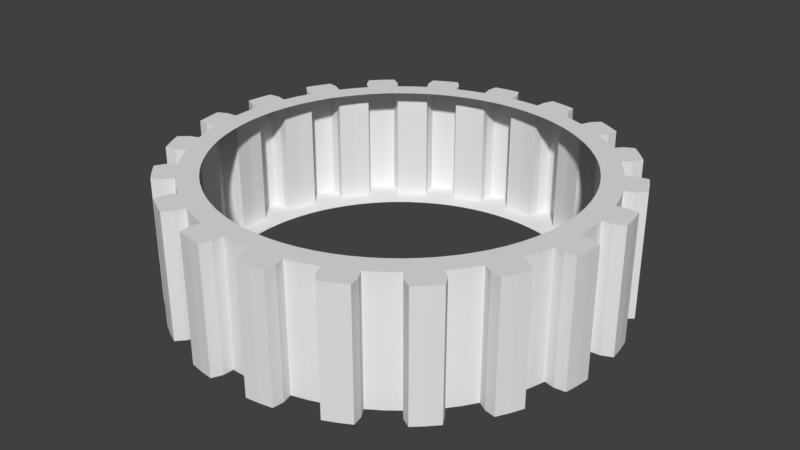 # Source: gears.blend  (saved by Blender 2.79.0; exported with 4.5.12 LTS)
import bpy
from mathutils import Matrix  # noqa: F401  (used for matrix-valued properties, if any)

bpy.ops.wm.read_factory_settings(use_empty=True)
scene = bpy.context.scene
scene.name = 'Scene'

# ---- collections
col_collection_1 = bpy.data.collections.new('Collection 1'); scene.collection.children.link(col_collection_1)
col_collection_1.hide_render = True
col_collection_1.hide_viewport = True
col_collection_2 = bpy.data.collections.new('Collection 2'); scene.collection.children.link(col_collection_2)

# ---- world
world_world = bpy.data.worlds.new('World'); scene.world = world_world
world_world.color = (0.05088, 0.05088, 0.05088)
world_world.use_sun_shadow = False
world_world.sun_shadow_jitter_overblur = 0.0
world_world.cycles.sampling_method = 'MANUAL'

# ---- meshes
me_gear_003 = bpy.data.meshes.new('Gear.003')
me_gear_003.from_pydata([(0.7, 0.0, -0.2), (0.6914, 0.1095, -0.2), (0.6657, 0.2163, -0.2), (0.6237, 0.3178, -0.2), (0.9, 0.0, -0.2), (0.8889, 0.1408, -0.2), (0.856, 0.2781, -0.2), (0.8019, 0.4086, -0.2), (0.9877, 0.1564, -0.2), (0.9511, 0.309, -0.2), (0.891, 0.454, -0.2), (1.08, 0.2079, -0.2), (1.046, 0.3399, -0.2), (0.9961, 0.4667, -0.2), (0.7, 0.0, 0.2), (0.6914, 0.1095, 0.2), (0.6657, 0.2163, 0.2), (0.6237, 0.3178, 0.2), (0.9, 0.0, 0.2), (0.8889, 0.1408, 0.2), (0.856, 0.2781, 0.2), (0.8019, 0.4086, 0.2), (0.9877, 0.1564, 0.2), (0.9511, 0.309, 0.2), (0.891, 0.454, 0.2), (1.08, 0.2079, 0.2), (1.046, 0.3399, 0.2), (0.9961, 0.4667, 0.2), (0.5663, 0.4114, -0.2), (0.495, 0.495, -0.2), (0.4114, 0.5663, -0.2), (0.3178, 0.6237, -0.2), (0.7281, 0.529, -0.2), (0.6364, 0.6364, -0.2), (0.529, 0.7281, -0.2), (0.4086, 0.8019, -0.2), (0.7071, 0.7071, -0.2), (0.5878, 0.809, -0.2), (0.454, 0.891, -0.2), (0.7517, 0.8031, -0.2), (0.6466, 0.8899, -0.2), (0.5315, 0.9631, -0.2), (0.5663, 0.4114, 0.2), (0.495, 0.495, 0.2), (0.4114, 0.5663, 0.2), (0.3178, 0.6237, 0.2), (0.7281, 0.529, 0.2), (0.6364, 0.6364, 0.2), (0.529, 0.7281, 0.2), (0.4086, 0.8019, 0.2), (0.7071, 0.7071, 0.2), (0.5878, 0.809, 0.2), (0.454, 0.891, 0.2), (0.7517, 0.8031, 0.2), (0.6466, 0.8899, 0.2), (0.5315, 0.9631, 0.2), (0.2163, 0.6657, -0.2), (0.1095, 0.6914, -0.2), (4.286e-17, 0.7, -0.2), (-0.1095, 0.6914, -0.2), (0.2781, 0.856, -0.2), (0.1408, 0.8889, -0.2), (5.511e-17, 0.9, -0.2), (-0.1408, 0.8889, -0.2), (0.1564, 0.9877, -0.2), (6.123e-17, 1.0, -0.2), (-0.1564, 0.9877, -0.2), (0.1361, 1.092, -0.2), (6.736e-17, 1.1, -0.2), (-0.1361, 1.092, -0.2), (0.2163, 0.6657, 0.2), (0.1095, 0.6914, 0.2), (4.286e-17, 0.7, 0.2), (-0.1095, 0.6914, 0.2), (0.2781, 0.856, 0.2), (0.1408, 0.8889, 0.2), (5.511e-17, 0.9, 0.2), (-0.1408, 0.8889, 0.2), (0.1564, 0.9877, 0.2), (6.123e-17, 1.0, 0.2), (-0.1564, 0.9877, 0.2), (0.1361, 1.092, 0.2), (6.736e-17, 1.1, 0.2), (-0.1361, 1.092, 0.2), (-0.2163, 0.6657, -0.2), (-0.3178, 0.6237, -0.2), (-0.4114, 0.5663, -0.2), (-0.495, 0.495, -0.2), (-0.2781, 0.856, -0.2), (-0.4086, 0.8019, -0.2), (-0.529, 0.7281, -0.2), (-0.6364, 0.6364, -0.2), (-0.454, 0.891, -0.2), (-0.5878, 0.809, -0.2), (-0.7071, 0.7071, -0.2), (-0.5315, 0.9631, -0.2), (-0.6466, 0.8899, -0.2), (-0.7517, 0.8031, -0.2), (-0.2163, 0.6657, 0.2), (-0.3178, 0.6237, 0.2), (-0.4114, 0.5663, 0.2), (-0.495, 0.495, 0.2), (-0.2781, 0.856, 0.2), (-0.4086, 0.8019, 0.2), (-0.529, 0.7281, 0.2), (-0.6364, 0.6364, 0.2), (-0.454, 0.891, 0.2), (-0.5878, 0.809, 0.2), (-0.7071, 0.7071, 0.2), (-0.5315, 0.9631, 0.2), (-0.6466, 0.8899, 0.2), (-0.7517, 0.8031, 0.2), (-0.5663, 0.4114, -0.2), (-0.6237, 0.3178, -0.2), (-0.6657, 0.2163, -0.2), (-0.6914, 0.1095, -0.2), (-0.7281, 0.529, -0.2), (-0.8019, 0.4086, -0.2), (-0.856, 0.2781, -0.2), (-0.8889, 0.1408, -0.2), (-0.891, 0.454, -0.2), (-0.9511, 0.309, -0.2), (-0.9877, 0.1564, -0.2), (-0.9961, 0.4667, -0.2), (-1.046, 0.3399, -0.2), (-1.08, 0.2079, -0.2), (-0.5663, 0.4114, 0.2), (-0.6237, 0.3178, 0.2), (-0.6657, 0.2163, 0.2), (-0.6914, 0.1095, 0.2), (-0.7281, 0.529, 0.2), (-0.8019, 0.4086, 0.2), (-0.856, 0.2781, 0.2), (-0.8889, 0.1408, 0.2), (-0.891, 0.454, 0.2), (-0.9511, 0.309, 0.2), (-0.9877, 0.1564, 0.2), (-0.9961, 0.4667, 0.2), (-1.046, 0.3399, 0.2), (-1.08, 0.2079, 0.2), (-0.7, 8.573e-17, -0.2), (-0.6914, -0.1095, -0.2), (-0.6657, -0.2163, -0.2), (-0.6237, -0.3178, -0.2), (-0.9, 1.102e-16, -0.2), (-0.8889, -0.1408, -0.2), (-0.856, -0.2781, -0.2), (-0.8019, -0.4086, -0.2), (-0.9877, -0.1564, -0.2), (-0.9511, -0.309, -0.2), (-0.891, -0.454, -0.2), (-1.08, -0.2079, -0.2), (-1.046, -0.3399, -0.2), (-0.9961, -0.4667, -0.2), (-0.7, 8.573e-17, 0.2), (-0.6914, -0.1095, 0.2), (-0.6657, -0.2163, 0.2), (-0.6237, -0.3178, 0.2), (-0.9, 1.102e-16, 0.2), (-0.8889, -0.1408, 0.2), (-0.856, -0.2781, 0.2), (-0.8019, -0.4086, 0.2), (-0.9877, -0.1564, 0.2), (-0.9511, -0.309, 0.2), (-0.891, -0.454, 0.2), (-1.08, -0.2079, 0.2), (-1.046, -0.3399, 0.2), (-0.9961, -0.4667, 0.2), (-0.5663, -0.4114, -0.2), (-0.495, -0.495, -0.2), (-0.4114, -0.5663, -0.2), (-0.3178, -0.6237, -0.2), (-0.7281, -0.529, -0.2), (-0.6364, -0.6364, -0.2), (-0.529, -0.7281, -0.2), (-0.4086, -0.8019, -0.2), (-0.7071, -0.7071, -0.2), (-0.5878, -0.809, -0.2), (-0.454, -0.891, -0.2), (-0.7517, -0.8031, -0.2), (-0.6466, -0.8899, -0.2), (-0.5315, -0.9631, -0.2), (-0.5663, -0.4114, 0.2), (-0.495, -0.495, 0.2), (-0.4114, -0.5663, 0.2), (-0.3178, -0.6237, 0.2), (-0.7281, -0.529, 0.2), (-0.6364, -0.6364, 0.2), (-0.529, -0.7281, 0.2), (-0.4086, -0.8019, 0.2), (-0.7071, -0.7071, 0.2), (-0.5878, -0.809, 0.2), (-0.454, -0.891, 0.2), (-0.7517, -0.8031, 0.2), (-0.6466, -0.8899, 0.2), (-0.5315, -0.9631, 0.2), (-0.2163, -0.6657, -0.2), (-0.1095, -0.6914, -0.2), (-1.286e-16, -0.7, -0.2), (0.1095, -0.6914, -0.2), (-0.2781, -0.856, -0.2), (-0.1408, -0.8889, -0.2), (-1.653e-16, -0.9, -0.2), (0.1408, -0.8889, -0.2), (-0.1564, -0.9877, -0.2), (-1.837e-16, -1.0, -0.2), (0.1564, -0.9877, -0.2), (-0.1361, -1.092, -0.2), (-2.021e-16, -1.1, -0.2), (0.1361, -1.092, -0.2), (-0.2163, -0.6657, 0.2), (-0.1095, -0.6914, 0.2), (-1.286e-16, -0.7, 0.2), (0.1095, -0.6914, 0.2), (-0.2781, -0.856, 0.2), (-0.1408, -0.8889, 0.2), (-1.653e-16, -0.9, 0.2), (0.1408, -0.8889, 0.2), (-0.1564, -0.9877, 0.2), (-1.837e-16, -1.0, 0.2), (0.1564, -0.9877, 0.2), (-0.1361, -1.092, 0.2), (-2.021e-16, -1.1, 0.2), (0.1361, -1.092, 0.2), (0.2163, -0.6657, -0.2), (0.3178, -0.6237, -0.2), (0.4114, -0.5663, -0.2), (0.495, -0.495, -0.2), (0.2781, -0.856, -0.2), (0.4086, -0.8019, -0.2), (0.529, -0.7281, -0.2), (0.6364, -0.6364, -0.2), (0.454, -0.891, -0.2), (0.5878, -0.809, -0.2), (0.7071, -0.7071, -0.2), (0.5315, -0.9631, -0.2), (0.6466, -0.8899, -0.2), (0.7517, -0.8031, -0.2), (0.2163, -0.6657, 0.2), (0.3178, -0.6237, 0.2), (0.4114, -0.5663, 0.2), (0.495, -0.495, 0.2), (0.2781, -0.856, 0.2), (0.4086, -0.8019, 0.2), (0.529, -0.7281, 0.2), (0.6364, -0.6364, 0.2), (0.454, -0.891, 0.2), (0.5878, -0.809, 0.2), (0.7071, -0.7071, 0.2), (0.5315, -0.9631, 0.2), (0.6466, -0.8899, 0.2), (0.7517, -0.8031, 0.2), (0.5663, -0.4114, -0.2), (0.6237, -0.3178, -0.2), (0.6657, -0.2163, -0.2), (0.6914, -0.1095, -0.2), (0.7281, -0.529, -0.2), (0.8019, -0.4086, -0.2), (0.856, -0.2781, -0.2), (0.8889, -0.1408, -0.2), (0.891, -0.454, -0.2), (0.9511, -0.309, -0.2), (0.9877, -0.1564, -0.2), (0.9961, -0.4667, -0.2), (1.046, -0.3399, -0.2), (1.08, -0.2079, -0.2), (0.5663, -0.4114, 0.2), (0.6237, -0.3178, 0.2), (0.6657, -0.2163, 0.2), (0.6914, -0.1095, 0.2), (0.7281, -0.529, 0.2), (0.8019, -0.4086, 0.2), (0.856, -0.2781, 0.2), (0.8889, -0.1408, 0.2), (0.891, -0.454, 0.2), (0.9511, -0.309, 0.2), (0.9877, -0.1564, 0.2), (0.9961, -0.4667, 0.2), (1.046, -0.3399, 0.2), (1.08, -0.2079, 0.2)], [], [(4, 0, 1, 5), (5, 1, 2, 6), (6, 2, 3, 7), (8, 5, 6, 9), (9, 6, 7, 10), (11, 8, 9, 12), (12, 9, 10, 13), (14, 18, 19, 15), (15, 19, 20, 16), (16, 20, 21, 17), (19, 22, 23, 20), (20, 23, 24, 21), (22, 25, 26, 23), (23, 26, 27, 24), (18, 4, 5, 19), (19, 5, 8, 22), (22, 8, 11, 25), (25, 11, 12, 26), (26, 12, 13, 27), (27, 13, 10, 24), (24, 10, 7, 21), (32, 28, 29, 33), (33, 29, 30, 34), (34, 30, 31, 35), (36, 33, 34, 37), (37, 34, 35, 38), (39, 36, 37, 40), (40, 37, 38, 41), (42, 46, 47, 43), (43, 47, 48, 44), (44, 48, 49, 45), (47, 50, 51, 48), (48, 51, 52, 49), (50, 53, 54, 51), (51, 54, 55, 52), (46, 32, 33, 47), (47, 33, 36, 50), (50, 36, 39, 53), (53, 39, 40, 54), (54, 40, 41, 55), (55, 41, 38, 52), (52, 38, 35, 49), (3, 28, 32, 7), (7, 32, 46, 21), (21, 46, 42, 17), (60, 56, 57, 61), (61, 57, 58, 62), (62, 58, 59, 63), (64, 61, 62, 65), (65, 62, 63, 66), (67, 64, 65, 68), (68, 65, 66, 69), (70, 74, 75, 71), (71, 75, 76, 72), (72, 76, 77, 73), (75, 78, 79, 76), (76, 79, 80, 77), (78, 81, 82, 79), (79, 82, 83, 80), (74, 60, 61, 75), (75, 61, 64, 78), (78, 64, 67, 81), (81, 67, 68, 82), (82, 68, 69, 83), (83, 69, 66, 80), (80, 66, 63, 77), (31, 56, 60, 35), (35, 60, 74, 49), (49, 74, 70, 45), (88, 84, 85, 89), (89, 85, 86, 90), (90, 86, 87, 91), (92, 89, 90, 93), (93, 90, 91, 94), (95, 92, 93, 96), (96, 93, 94, 97), (98, 102, 103, 99), (99, 103, 104, 100), (100, 104, 105, 101), (103, 106, 107, 104), (104, 107, 108, 105), (106, 109, 110, 107), (107, 110, 111, 108), (102, 88, 89, 103), (103, 89, 92, 106), (106, 92, 95, 109), (109, 95, 96, 110), (110, 96, 97, 111), (111, 97, 94, 108), (108, 94, 91, 105), (59, 84, 88, 63), (63, 88, 102, 77), (77, 102, 98, 73), (116, 112, 113, 117), (117, 113, 114, 118), (118, 114, 115, 119), (120, 117, 118, 121), (121, 118, 119, 122), (123, 120, 121, 124), (124, 121, 122, 125), (126, 130, 131, 127), (127, 131, 132, 128), (128, 132, 133, 129), (131, 134, 135, 132), (132, 135, 136, 133), (134, 137, 138, 135), (135, 138, 139, 136), (130, 116, 117, 131), (131, 117, 120, 134), (134, 120, 123, 137), (137, 123, 124, 138), (138, 124, 125, 139), (139, 125, 122, 136), (136, 122, 119, 133), (87, 112, 116, 91), (91, 116, 130, 105), (105, 130, 126, 101), (144, 140, 141, 145), (145, 141, 142, 146), (146, 142, 143, 147), (148, 145, 146, 149), (149, 146, 147, 150), (151, 148, 149, 152), (152, 149, 150, 153), (154, 158, 159, 155), (155, 159, 160, 156), (156, 160, 161, 157), (159, 162, 163, 160), (160, 163, 164, 161), (162, 165, 166, 163), (163, 166, 167, 164), (158, 144, 145, 159), (159, 145, 148, 162), (162, 148, 151, 165), (165, 151, 152, 166), (166, 152, 153, 167), (167, 153, 150, 164), (164, 150, 147, 161), (115, 140, 144, 119), (119, 144, 158, 133), (133, 158, 154, 129), (172, 168, 169, 173), (173, 169, 170, 174), (174, 170, 171, 175), (176, 173, 174, 177), (177, 174, 175, 178), (179, 176, 177, 180), (180, 177, 178, 181), (182, 186, 187, 183), (183, 187, 188, 184), (184, 188, 189, 185), (187, 190, 191, 188), (188, 191, 192, 189), (190, 193, 194, 191), (191, 194, 195, 192), (186, 172, 173, 187), (187, 173, 176, 190), (190, 176, 179, 193), (193, 179, 180, 194), (194, 180, 181, 195), (195, 181, 178, 192), (192, 178, 175, 189), (143, 168, 172, 147), (147, 172, 186, 161), (161, 186, 182, 157), (200, 196, 197, 201), (201, 197, 198, 202), (202, 198, 199, 203), (204, 201, 202, 205), (205, 202, 203, 206), (207, 204, 205, 208), (208, 205, 206, 209), (210, 214, 215, 211), (211, 215, 216, 212), (212, 216, 217, 213), (215, 218, 219, 216), (216, 219, 220, 217), (218, 221, 222, 219), (219, 222, 223, 220), (214, 200, 201, 215), (215, 201, 204, 218), (218, 204, 207, 221), (221, 207, 208, 222), (222, 208, 209, 223), (223, 209, 206, 220), (220, 206, 203, 217), (171, 196, 200, 175), (175, 200, 214, 189), (189, 214, 210, 185), (228, 224, 225, 229), (229, 225, 226, 230), (230, 226, 227, 231), (232, 229, 230, 233), (233, 230, 231, 234), (235, 232, 233, 236), (236, 233, 234, 237), (238, 242, 243, 239), (239, 243, 244, 240), (240, 244, 245, 241), (243, 246, 247, 244), (244, 247, 248, 245), (246, 249, 250, 247), (247, 250, 251, 248), (242, 228, 229, 243), (243, 229, 232, 246), (246, 232, 235, 249), (249, 235, 236, 250), (250, 236, 237, 251), (251, 237, 234, 248), (248, 234, 231, 245), (199, 224, 228, 203), (203, 228, 242, 217), (217, 242, 238, 213), (256, 252, 253, 257), (257, 253, 254, 258), (258, 254, 255, 259), (260, 257, 258, 261), (261, 258, 259, 262), (263, 260, 261, 264), (264, 261, 262, 265), (266, 270, 271, 267), (267, 271, 272, 268), (268, 272, 273, 269), (271, 274, 275, 272), (272, 275, 276, 273), (274, 277, 278, 275), (275, 278, 279, 276), (270, 256, 257, 271), (271, 257, 260, 274), (274, 260, 263, 277), (277, 263, 264, 278), (278, 264, 265, 279), (279, 265, 262, 276), (276, 262, 259, 273), (227, 252, 256, 231), (231, 256, 270, 245), (245, 270, 266, 241), (255, 0, 4, 259), (259, 4, 18, 273), (273, 18, 14, 269)])
me_gear_003.use_remesh_preserve_volume = False
me_gear_003.use_remesh_preserve_attributes = False
me_gear_003.use_mirror_vertex_groups = False
me_gear_003.update()
me_gear_004 = bpy.data.meshes.new('Gear.004')
me_gear_004.from_pydata([(1.7, 0.0, -0.2), (1.695, 0.1334, -0.2), (1.679, 0.2659, -0.2), (1.653, 0.3969, -0.2), (1.9, 0.0, -0.2), (1.894, 0.1491, -0.2), (1.877, 0.2972, -0.2), (1.848, 0.4435, -0.2), (1.994, 0.1569, -0.2), (1.975, 0.3129, -0.2), (1.945, 0.4669, -0.2), (2.09, 0.201, -0.2), (2.074, 0.3285, -0.2), (2.05, 0.4548, -0.2), (1.7, 0.0, 0.2), (1.695, 0.1334, 0.2), (1.679, 0.2659, 0.2), (1.653, 0.3969, 0.2), (1.9, 0.0, 0.2), (1.894, 0.1491, 0.2), (1.877, 0.2972, 0.2), (1.848, 0.4435, 0.2), (1.994, 0.1569, 0.2), (1.975, 0.3129, 0.2), (1.945, 0.4669, 0.2), (2.09, 0.201, 0.2), (2.074, 0.3285, 0.2), (2.05, 0.4548, 0.2), (1.617, 0.5253, -0.2), (1.571, 0.6506, -0.2), (1.515, 0.7718, -0.2), (1.449, 0.8882, -0.2), (1.807, 0.5871, -0.2), (1.755, 0.7271, -0.2), (1.693, 0.8626, -0.2), (1.62, 0.9927, -0.2), (1.848, 0.7654, -0.2), (1.782, 0.908, -0.2), (1.705, 1.045, -0.2), (1.926, 0.8371, -0.2), (1.871, 0.9534, -0.2), (1.809, 1.066, -0.2), (1.617, 0.5253, 0.2), (1.571, 0.6506, 0.2), (1.515, 0.7718, 0.2), (1.449, 0.8882, 0.2), (1.807, 0.5871, 0.2), (1.755, 0.7271, 0.2), (1.693, 0.8626, 0.2), (1.62, 0.9927, 0.2), (1.848, 0.7654, 0.2), (1.782, 0.908, 0.2), (1.705, 1.045, 0.2), (1.926, 0.8371, 0.2), (1.871, 0.9534, 0.2), (1.809, 1.066, 0.2), (1.375, 0.9992, -0.2), (1.293, 1.104, -0.2), (1.202, 1.202, -0.2), (1.104, 1.293, -0.2), (1.537, 1.117, -0.2), (1.445, 1.234, -0.2), (1.344, 1.344, -0.2), (1.234, 1.445, -0.2), (1.521, 1.299, -0.2), (1.414, 1.414, -0.2), (1.299, 1.521, -0.2), (1.573, 1.391, -0.2), (1.485, 1.485, -0.2), (1.391, 1.573, -0.2), (1.375, 0.9992, 0.2), (1.293, 1.104, 0.2), (1.202, 1.202, 0.2), (1.104, 1.293, 0.2), (1.537, 1.117, 0.2), (1.445, 1.234, 0.2), (1.344, 1.344, 0.2), (1.234, 1.445, 0.2), (1.521, 1.299, 0.2), (1.414, 1.414, 0.2), (1.299, 1.521, 0.2), (1.573, 1.391, 0.2), (1.485, 1.485, 0.2), (1.391, 1.573, 0.2), (0.9992, 1.375, -0.2), (0.8882, 1.449, -0.2), (0.7718, 1.515, -0.2), (0.6506, 1.571, -0.2), (1.117, 1.537, -0.2), (0.9927, 1.62, -0.2), (0.8626, 1.693, -0.2), (0.7271, 1.755, -0.2), (1.045, 1.705, -0.2), (0.908, 1.782, -0.2), (0.7654, 1.848, -0.2), (1.066, 1.809, -0.2), (0.9534, 1.871, -0.2), (0.8371, 1.926, -0.2), (0.9992, 1.375, 0.2), (0.8882, 1.449, 0.2), (0.7718, 1.515, 0.2), (0.6506, 1.571, 0.2), (1.117, 1.537, 0.2), (0.9927, 1.62, 0.2), (0.8626, 1.693, 0.2), (0.7271, 1.755, 0.2), (1.045, 1.705, 0.2), (0.908, 1.782, 0.2), (0.7654, 1.848, 0.2), (1.066, 1.809, 0.2), (0.9534, 1.871, 0.2), (0.8371, 1.926, 0.2), (0.5253, 1.617, -0.2), (0.3969, 1.653, -0.2), (0.2659, 1.679, -0.2), (0.1334, 1.695, -0.2), (0.5871, 1.807, -0.2), (0.4435, 1.848, -0.2), (0.2972, 1.877, -0.2), (0.1491, 1.894, -0.2), (0.4669, 1.945, -0.2), (0.3129, 1.975, -0.2), (0.1569, 1.994, -0.2), (0.4548, 2.05, -0.2), (0.3285, 2.074, -0.2), (0.201, 2.09, -0.2), (0.5253, 1.617, 0.2), (0.3969, 1.653, 0.2), (0.2659, 1.679, 0.2), (0.1334, 1.695, 0.2), (0.5871, 1.807, 0.2), (0.4435, 1.848, 0.2), (0.2972, 1.877, 0.2), (0.1491, 1.894, 0.2), (0.4669, 1.945, 0.2), (0.3129, 1.975, 0.2), (0.1569, 1.994, 0.2), (0.4548, 2.05, 0.2), (0.3285, 2.074, 0.2), (0.201, 2.09, 0.2), (1.041e-16, 1.7, -0.2), (-0.1334, 1.695, -0.2), (-0.2659, 1.679, -0.2), (-0.3969, 1.653, -0.2), (1.163e-16, 1.9, -0.2), (-0.1491, 1.894, -0.2), (-0.2972, 1.877, -0.2), (-0.4435, 1.848, -0.2), (-0.1569, 1.994, -0.2), (-0.3129, 1.975, -0.2), (-0.4669, 1.945, -0.2), (-0.201, 2.09, -0.2), (-0.3285, 2.074, -0.2), (-0.4548, 2.05, -0.2), (1.041e-16, 1.7, 0.2), (-0.1334, 1.695, 0.2), (-0.2659, 1.679, 0.2), (-0.3969, 1.653, 0.2), (1.163e-16, 1.9, 0.2), (-0.1491, 1.894, 0.2), (-0.2972, 1.877, 0.2), (-0.4435, 1.848, 0.2), (-0.1569, 1.994, 0.2), (-0.3129, 1.975, 0.2), (-0.4669, 1.945, 0.2), (-0.201, 2.09, 0.2), (-0.3285, 2.074, 0.2), (-0.4548, 2.05, 0.2), (-0.5253, 1.617, -0.2), (-0.6506, 1.571, -0.2), (-0.7718, 1.515, -0.2), (-0.8882, 1.449, -0.2), (-0.5871, 1.807, -0.2), (-0.7271, 1.755, -0.2), (-0.8626, 1.693, -0.2), (-0.9927, 1.62, -0.2), (-0.7654, 1.848, -0.2), (-0.908, 1.782, -0.2), (-1.045, 1.705, -0.2), (-0.8371, 1.926, -0.2), (-0.9534, 1.871, -0.2), (-1.066, 1.809, -0.2), (-0.5253, 1.617, 0.2), (-0.6506, 1.571, 0.2), (-0.7718, 1.515, 0.2), (-0.8882, 1.449, 0.2), (-0.5871, 1.807, 0.2), (-0.7271, 1.755, 0.2), (-0.8626, 1.693, 0.2), (-0.9927, 1.62, 0.2), (-0.7654, 1.848, 0.2), (-0.908, 1.782, 0.2), (-1.045, 1.705, 0.2), (-0.8371, 1.926, 0.2), (-0.9534, 1.871, 0.2), (-1.066, 1.809, 0.2), (-0.9992, 1.375, -0.2), (-1.104, 1.293, -0.2), (-1.202, 1.202, -0.2), (-1.293, 1.104, -0.2), (-1.117, 1.537, -0.2), (-1.234, 1.445, -0.2), (-1.344, 1.344, -0.2), (-1.445, 1.234, -0.2), (-1.299, 1.521, -0.2), (-1.414, 1.414, -0.2), (-1.521, 1.299, -0.2), (-1.391, 1.573, -0.2), (-1.485, 1.485, -0.2), (-1.573, 1.391, -0.2), (-0.9992, 1.375, 0.2), (-1.104, 1.293, 0.2), (-1.202, 1.202, 0.2), (-1.293, 1.104, 0.2), (-1.117, 1.537, 0.2), (-1.234, 1.445, 0.2), (-1.344, 1.344, 0.2), (-1.445, 1.234, 0.2), (-1.299, 1.521, 0.2), (-1.414, 1.414, 0.2), (-1.521, 1.299, 0.2), (-1.391, 1.573, 0.2), (-1.485, 1.485, 0.2), (-1.573, 1.391, 0.2), (-1.375, 0.9992, -0.2), (-1.449, 0.8882, -0.2), (-1.515, 0.7718, -0.2), (-1.571, 0.6506, -0.2), (-1.537, 1.117, -0.2), (-1.62, 0.9927, -0.2), (-1.693, 0.8626, -0.2), (-1.755, 0.7271, -0.2), (-1.705, 1.045, -0.2), (-1.782, 0.908, -0.2), (-1.848, 0.7654, -0.2), (-1.809, 1.066, -0.2), (-1.871, 0.9534, -0.2), (-1.926, 0.8371, -0.2), (-1.375, 0.9992, 0.2), (-1.449, 0.8882, 0.2), (-1.515, 0.7718, 0.2), (-1.571, 0.6506, 0.2), (-1.537, 1.117, 0.2), (-1.62, 0.9927, 0.2), (-1.693, 0.8626, 0.2), (-1.755, 0.7271, 0.2), (-1.705, 1.045, 0.2), (-1.782, 0.908, 0.2), (-1.848, 0.7654, 0.2), (-1.809, 1.066, 0.2), (-1.871, 0.9534, 0.2), (-1.926, 0.8371, 0.2), (-1.617, 0.5253, -0.2), (-1.653, 0.3969, -0.2), (-1.679, 0.2659, -0.2), (-1.695, 0.1334, -0.2), (-1.807, 0.5871, -0.2), (-1.848, 0.4435, -0.2), (-1.877, 0.2972, -0.2), (-1.894, 0.1491, -0.2), (-1.945, 0.4669, -0.2), (-1.975, 0.3129, -0.2), (-1.994, 0.1569, -0.2), (-2.05, 0.4548, -0.2), (-2.074, 0.3285, -0.2), (-2.09, 0.201, -0.2), (-1.617, 0.5253, 0.2), (-1.653, 0.3969, 0.2), (-1.679, 0.2659, 0.2), (-1.695, 0.1334, 0.2), (-1.807, 0.5871, 0.2), (-1.848, 0.4435, 0.2), (-1.877, 0.2972, 0.2), (-1.894, 0.1491, 0.2), (-1.945, 0.4669, 0.2), (-1.975, 0.3129, 0.2), (-1.994, 0.1569, 0.2), (-2.05, 0.4548, 0.2), (-2.074, 0.3285, 0.2), (-2.09, 0.201, 0.2), (-1.7, 2.082e-16, -0.2), (-1.695, -0.1334, -0.2), (-1.679, -0.2659, -0.2), (-1.653, -0.3969, -0.2), (-1.9, 2.327e-16, -0.2), (-1.894, -0.1491, -0.2), (-1.877, -0.2972, -0.2), (-1.848, -0.4435, -0.2), (-1.994, -0.1569, -0.2), (-1.975, -0.3129, -0.2), (-1.945, -0.4669, -0.2), (-2.09, -0.201, -0.2), (-2.074, -0.3285, -0.2), (-2.05, -0.4548, -0.2), (-1.7, 2.082e-16, 0.2), (-1.695, -0.1334, 0.2), (-1.679, -0.2659, 0.2), (-1.653, -0.3969, 0.2), (-1.9, 2.327e-16, 0.2), (-1.894, -0.1491, 0.2), (-1.877, -0.2972, 0.2), (-1.848, -0.4435, 0.2), (-1.994, -0.1569, 0.2), (-1.975, -0.3129, 0.2), (-1.945, -0.4669, 0.2), (-2.09, -0.201, 0.2), (-2.074, -0.3285, 0.2), (-2.05, -0.4548, 0.2), (-1.617, -0.5253, -0.2), (-1.571, -0.6506, -0.2), (-1.515, -0.7718, -0.2), (-1.449, -0.8882, -0.2), (-1.807, -0.5871, -0.2), (-1.755, -0.7271, -0.2), (-1.693, -0.8626, -0.2), (-1.62, -0.9927, -0.2), (-1.848, -0.7654, -0.2), (-1.782, -0.908, -0.2), (-1.705, -1.045, -0.2), (-1.926, -0.8371, -0.2), (-1.871, -0.9534, -0.2), (-1.809, -1.066, -0.2), (-1.617, -0.5253, 0.2), (-1.571, -0.6506, 0.2), (-1.515, -0.7718, 0.2), (-1.449, -0.8882, 0.2), (-1.807, -0.5871, 0.2), (-1.755, -0.7271, 0.2), (-1.693, -0.8626, 0.2), (-1.62, -0.9927, 0.2), (-1.848, -0.7654, 0.2), (-1.782, -0.908, 0.2), (-1.705, -1.045, 0.2), (-1.926, -0.8371, 0.2), (-1.871, -0.9534, 0.2), (-1.809, -1.066, 0.2), (-1.375, -0.9992, -0.2), (-1.293, -1.104, -0.2), (-1.202, -1.202, -0.2), (-1.104, -1.293, -0.2), (-1.537, -1.117, -0.2), (-1.445, -1.234, -0.2), (-1.344, -1.344, -0.2), (-1.234, -1.445, -0.2), (-1.521, -1.299, -0.2), (-1.414, -1.414, -0.2), (-1.299, -1.521, -0.2), (-1.573, -1.391, -0.2), (-1.485, -1.485, -0.2), (-1.391, -1.573, -0.2), (-1.375, -0.9992, 0.2), (-1.293, -1.104, 0.2), (-1.202, -1.202, 0.2), (-1.104, -1.293, 0.2), (-1.537, -1.117, 0.2), (-1.445, -1.234, 0.2), (-1.344, -1.344, 0.2), (-1.234, -1.445, 0.2), (-1.521, -1.299, 0.2), (-1.414, -1.414, 0.2), (-1.299, -1.521, 0.2), (-1.573, -1.391, 0.2), (-1.485, -1.485, 0.2), (-1.391, -1.573, 0.2), (-0.9992, -1.375, -0.2), (-0.8882, -1.449, -0.2), (-0.7718, -1.515, -0.2), (-0.6506, -1.571, -0.2), (-1.117, -1.537, -0.2), (-0.9927, -1.62, -0.2), (-0.8626, -1.693, -0.2), (-0.7271, -1.755, -0.2), (-1.045, -1.705, -0.2), (-0.908, -1.782, -0.2), (-0.7654, -1.848, -0.2), (-1.066, -1.809, -0.2), (-0.9534, -1.871, -0.2), (-0.8371, -1.926, -0.2), (-0.9992, -1.375, 0.2), (-0.8882, -1.449, 0.2), (-0.7718, -1.515, 0.2), (-0.6506, -1.571, 0.2), (-1.117, -1.537, 0.2), (-0.9927, -1.62, 0.2), (-0.8626, -1.693, 0.2), (-0.7271, -1.755, 0.2), (-1.045, -1.705, 0.2), (-0.908, -1.782, 0.2), (-0.7654, -1.848, 0.2), (-1.066, -1.809, 0.2), (-0.9534, -1.871, 0.2), (-0.8371, -1.926, 0.2), (-0.5253, -1.617, -0.2), (-0.3969, -1.653, -0.2), (-0.2659, -1.679, -0.2), (-0.1334, -1.695, -0.2), (-0.5871, -1.807, -0.2), (-0.4435, -1.848, -0.2), (-0.2972, -1.877, -0.2), (-0.1491, -1.894, -0.2), (-0.4669, -1.945, -0.2), (-0.3129, -1.975, -0.2), (-0.1569, -1.994, -0.2), (-0.4548, -2.05, -0.2), (-0.3285, -2.074, -0.2), (-0.201, -2.09, -0.2), (-0.5253, -1.617, 0.2), (-0.3969, -1.653, 0.2), (-0.2659, -1.679, 0.2), (-0.1334, -1.695, 0.2), (-0.5871, -1.807, 0.2), (-0.4435, -1.848, 0.2), (-0.2972, -1.877, 0.2), (-0.1491, -1.894, 0.2), (-0.4669, -1.945, 0.2), (-0.3129, -1.975, 0.2), (-0.1569, -1.994, 0.2), (-0.4548, -2.05, 0.2), (-0.3285, -2.074, 0.2), (-0.201, -2.09, 0.2), (-3.123e-16, -1.7, -0.2), (0.1334, -1.695, -0.2), (0.2659, -1.679, -0.2), (0.3969, -1.653, -0.2), (-3.49e-16, -1.9, -0.2), (0.1491, -1.894, -0.2), (0.2972, -1.877, -0.2), (0.4435, -1.848, -0.2), (0.1569, -1.994, -0.2), (0.3129, -1.975, -0.2), (0.4669, -1.945, -0.2), (0.201, -2.09, -0.2), (0.3285, -2.074, -0.2), (0.4548, -2.05, -0.2), (-3.123e-16, -1.7, 0.2), (0.1334, -1.695, 0.2), (0.2659, -1.679, 0.2), (0.3969, -1.653, 0.2), (-3.49e-16, -1.9, 0.2), (0.1491, -1.894, 0.2), (0.2972, -1.877, 0.2), (0.4435, -1.848, 0.2), (0.1569, -1.994, 0.2), (0.3129, -1.975, 0.2), (0.4669, -1.945, 0.2), (0.201, -2.09, 0.2), (0.3285, -2.074, 0.2), (0.4548, -2.05, 0.2), (0.5253, -1.617, -0.2), (0.6506, -1.571, -0.2), (0.7718, -1.515, -0.2), (0.8882, -1.449, -0.2), (0.5871, -1.807, -0.2), (0.7271, -1.755, -0.2), (0.8626, -1.693, -0.2), (0.9927, -1.62, -0.2), (0.7654, -1.848, -0.2), (0.908, -1.782, -0.2), (1.045, -1.705, -0.2), (0.8371, -1.926, -0.2), (0.9534, -1.871, -0.2), (1.066, -1.809, -0.2), (0.5253, -1.617, 0.2), (0.6506, -1.571, 0.2), (0.7718, -1.515, 0.2), (0.8882, -1.449, 0.2), (0.5871, -1.807, 0.2), (0.7271, -1.755, 0.2), (0.8626, -1.693, 0.2), (0.9927, -1.62, 0.2), (0.7654, -1.848, 0.2), (0.908, -1.782, 0.2), (1.045, -1.705, 0.2), (0.8371, -1.926, 0.2), (0.9534, -1.871, 0.2), (1.066, -1.809, 0.2), (0.9992, -1.375, -0.2), (1.104, -1.293, -0.2), (1.202, -1.202, -0.2), (1.293, -1.104, -0.2), (1.117, -1.537, -0.2), (1.234, -1.445, -0.2), (1.344, -1.344, -0.2), (1.445, -1.234, -0.2), (1.299, -1.521, -0.2), (1.414, -1.414, -0.2), (1.521, -1.299, -0.2), (1.391, -1.573, -0.2), (1.485, -1.485, -0.2), (1.573, -1.391, -0.2), (0.9992, -1.375, 0.2), (1.104, -1.293, 0.2), (1.202, -1.202, 0.2), (1.293, -1.104, 0.2), (1.117, -1.537, 0.2), (1.234, -1.445, 0.2), (1.344, -1.344, 0.2), (1.445, -1.234, 0.2), (1.299, -1.521, 0.2), (1.414, -1.414, 0.2), (1.521, -1.299, 0.2), (1.391, -1.573, 0.2), (1.485, -1.485, 0.2), (1.573, -1.391, 0.2), (1.375, -0.9992, -0.2), (1.449, -0.8882, -0.2), (1.515, -0.7718, -0.2), (1.571, -0.6506, -0.2), (1.537, -1.117, -0.2), (1.62, -0.9927, -0.2), (1.693, -0.8626, -0.2), (1.755, -0.7271, -0.2), (1.705, -1.045, -0.2), (1.782, -0.908, -0.2), (1.848, -0.7654, -0.2), (1.809, -1.066, -0.2), (1.871, -0.9534, -0.2), (1.926, -0.8371, -0.2), (1.375, -0.9992, 0.2), (1.449, -0.8882, 0.2), (1.515, -0.7718, 0.2), (1.571, -0.6506, 0.2), (1.537, -1.117, 0.2), (1.62, -0.9927, 0.2), (1.693, -0.8626, 0.2), (1.755, -0.7271, 0.2), (1.705, -1.045, 0.2), (1.782, -0.908, 0.2), (1.848, -0.7654, 0.2), (1.809, -1.066, 0.2), (1.871, -0.9534, 0.2), (1.926, -0.8371, 0.2), (1.617, -0.5253, -0.2), (1.653, -0.3969, -0.2), (1.679, -0.2659, -0.2), (1.695, -0.1334, -0.2), (1.807, -0.5871, -0.2), (1.848, -0.4435, -0.2), (1.877, -0.2972, -0.2), (1.894, -0.1491, -0.2), (1.945, -0.4669, -0.2), (1.975, -0.3129, -0.2), (1.994, -0.1569, -0.2), (2.05, -0.4548, -0.2), (2.074, -0.3285, -0.2), (2.09, -0.201, -0.2), (1.617, -0.5253, 0.2), (1.653, -0.3969, 0.2), (1.679, -0.2659, 0.2), (1.695, -0.1334, 0.2), (1.807, -0.5871, 0.2), (1.848, -0.4435, 0.2), (1.877, -0.2972, 0.2), (1.894, -0.1491, 0.2), (1.945, -0.4669, 0.2), (1.975, -0.3129, 0.2), (1.994, -0.1569, 0.2), (2.05, -0.4548, 0.2), (2.074, -0.3285, 0.2), (2.09, -0.201, 0.2)], [], [(4, 0, 1, 5), (5, 1, 2, 6), (6, 2, 3, 7), (8, 5, 6, 9), (9, 6, 7, 10), (11, 8, 9, 12), (12, 9, 10, 13), (14, 18, 19, 15), (15, 19, 20, 16), (16, 20, 21, 17), (19, 22, 23, 20), (20, 23, 24, 21), (22, 25, 26, 23), (23, 26, 27, 24), (18, 4, 5, 19), (19, 5, 8, 22), (22, 8, 11, 25), (25, 11, 12, 26), (26, 12, 13, 27), (27, 13, 10, 24), (24, 10, 7, 21), (32, 28, 29, 33), (33, 29, 30, 34), (34, 30, 31, 35), (36, 33, 34, 37), (37, 34, 35, 38), (39, 36, 37, 40), (40, 37, 38, 41), (42, 46, 47, 43), (43, 47, 48, 44), (44, 48, 49, 45), (47, 50, 51, 48), (48, 51, 52, 49), (50, 53, 54, 51), (51, 54, 55, 52), (46, 32, 33, 47), (47, 33, 36, 50), (50, 36, 39, 53), (53, 39, 40, 54), (54, 40, 41, 55), (55, 41, 38, 52), (52, 38, 35, 49), (3, 28, 32, 7), (7, 32, 46, 21), (21, 46, 42, 17), (60, 56, 57, 61), (61, 57, 58, 62), (62, 58, 59, 63), (64, 61, 62, 65), (65, 62, 63, 66), (67, 64, 65, 68), (68, 65, 66, 69), (70, 74, 75, 71), (71, 75, 76, 72), (72, 76, 77, 73), (75, 78, 79, 76), (76, 79, 80, 77), (78, 81, 82, 79), (79, 82, 83, 80), (74, 60, 61, 75), (75, 61, 64, 78), (78, 64, 67, 81), (81, 67, 68, 82), (82, 68, 69, 83), (83, 69, 66, 80), (80, 66, 63, 77), (31, 56, 60, 35), (35, 60, 74, 49), (49, 74, 70, 45), (88, 84, 85, 89), (89, 85, 86, 90), (90, 86, 87, 91), (92, 89, 90, 93), (93, 90, 91, 94), (95, 92, 93, 96), (96, 93, 94, 97), (98, 102, 103, 99), (99, 103, 104, 100), (100, 104, 105, 101), (103, 106, 107, 104), (104, 107, 108, 105), (106, 109, 110, 107), (107, 110, 111, 108), (102, 88, 89, 103), (103, 89, 92, 106), (106, 92, 95, 109), (109, 95, 96, 110), (110, 96, 97, 111), (111, 97, 94, 108), (108, 94, 91, 105), (59, 84, 88, 63), (63, 88, 102, 77), (77, 102, 98, 73), (116, 112, 113, 117), (117, 113, 114, 118), (118, 114, 115, 119), (120, 117, 118, 121), (121, 118, 119, 122), (123, 120, 121, 124), (124, 121, 122, 125), (126, 130, 131, 127), (127, 131, 132, 128), (128, 132, 133, 129), (131, 134, 135, 132), (132, 135, 136, 133), (134, 137, 138, 135), (135, 138, 139, 136), (130, 116, 117, 131), (131, 117, 120, 134), (134, 120, 123, 137), (137, 123, 124, 138), (138, 124, 125, 139), (139, 125, 122, 136), (136, 122, 119, 133), (87, 112, 116, 91), (91, 116, 130, 105), (105, 130, 126, 101), (144, 140, 141, 145), (145, 141, 142, 146), (146, 142, 143, 147), (148, 145, 146, 149), (149, 146, 147, 150), (151, 148, 149, 152), (152, 149, 150, 153), (154, 158, 159, 155), (155, 159, 160, 156), (156, 160, 161, 157), (159, 162, 163, 160), (160, 163, 164, 161), (162, 165, 166, 163), (163, 166, 167, 164), (158, 144, 145, 159), (159, 145, 148, 162), (162, 148, 151, 165), (165, 151, 152, 166), (166, 152, 153, 167), (167, 153, 150, 164), (164, 150, 147, 161), (115, 140, 144, 119), (119, 144, 158, 133), (133, 158, 154, 129), (172, 168, 169, 173), (173, 169, 170, 174), (174, 170, 171, 175), (176, 173, 174, 177), (177, 174, 175, 178), (179, 176, 177, 180), (180, 177, 178, 181), (182, 186, 187, 183), (183, 187, 188, 184), (184, 188, 189, 185), (187, 190, 191, 188), (188, 191, 192, 189), (190, 193, 194, 191), (191, 194, 195, 192), (186, 172, 173, 187), (187, 173, 176, 190), (190, 176, 179, 193), (193, 179, 180, 194), (194, 180, 181, 195), (195, 181, 178, 192), (192, 178, 175, 189), (143, 168, 172, 147), (147, 172, 186, 161), (161, 186, 182, 157), (200, 196, 197, 201), (201, 197, 198, 202), (202, 198, 199, 203), (204, 201, 202, 205), (205, 202, 203, 206), (207, 204, 205, 208), (208, 205, 206, 209), (210, 214, 215, 211), (211, 215, 216, 212), (212, 216, 217, 213), (215, 218, 219, 216), (216, 219, 220, 217), (218, 221, 222, 219), (219, 222, 223, 220), (214, 200, 201, 215), (215, 201, 204, 218), (218, 204, 207, 221), (221, 207, 208, 222), (222, 208, 209, 223), (223, 209, 206, 220), (220, 206, 203, 217), (171, 196, 200, 175), (175, 200, 214, 189), (189, 214, 210, 185), (228, 224, 225, 229), (229, 225, 226, 230), (230, 226, 227, 231), (232, 229, 230, 233), (233, 230, 231, 234), (235, 232, 233, 236), (236, 233, 234, 237), (238, 242, 243, 239), (239, 243, 244, 240), (240, 244, 245, 241), (243, 246, 247, 244), (244, 247, 248, 245), (246, 249, 250, 247), (247, 250, 251, 248), (242, 228, 229, 243), (243, 229, 232, 246), (246, 232, 235, 249), (249, 235, 236, 250), (250, 236, 237, 251), (251, 237, 234, 248), (248, 234, 231, 245), (199, 224, 228, 203), (203, 228, 242, 217), (217, 242, 238, 213), (256, 252, 253, 257), (257, 253, 254, 258), (258, 254, 255, 259), (260, 257, 258, 261), (261, 258, 259, 262), (263, 260, 261, 264), (264, 261, 262, 265), (266, 270, 271, 267), (267, 271, 272, 268), (268, 272, 273, 269), (271, 274, 275, 272), (272, 275, 276, 273), (274, 277, 278, 275), (275, 278, 279, 276), (270, 256, 257, 271), (271, 257, 260, 274), (274, 260, 263, 277), (277, 263, 264, 278), (278, 264, 265, 279), (279, 265, 262, 276), (276, 262, 259, 273), (227, 252, 256, 231), (231, 256, 270, 245), (245, 270, 266, 241), (284, 280, 281, 285), (285, 281, 282, 286), (286, 282, 283, 287), (288, 285, 286, 289), (289, 286, 287, 290), (291, 288, 289, 292), (292, 289, 290, 293), (294, 298, 299, 295), (295, 299, 300, 296), (296, 300, 301, 297), (299, 302, 303, 300), (300, 303, 304, 301), (302, 305, 306, 303), (303, 306, 307, 304), (298, 284, 285, 299), (299, 285, 288, 302), (302, 288, 291, 305), (305, 291, 292, 306), (306, 292, 293, 307), (307, 293, 290, 304), (304, 290, 287, 301), (255, 280, 284, 259), (259, 284, 298, 273), (273, 298, 294, 269), (312, 308, 309, 313), (313, 309, 310, 314), (314, 310, 311, 315), (316, 313, 314, 317), (317, 314, 315, 318), (319, 316, 317, 320), (320, 317, 318, 321), (322, 326, 327, 323), (323, 327, 328, 324), (324, 328, 329, 325), (327, 330, 331, 328), (328, 331, 332, 329), (330, 333, 334, 331), (331, 334, 335, 332), (326, 312, 313, 327), (327, 313, 316, 330), (330, 316, 319, 333), (333, 319, 320, 334), (334, 320, 321, 335), (335, 321, 318, 332), (332, 318, 315, 329), (283, 308, 312, 287), (287, 312, 326, 301), (301, 326, 322, 297), (340, 336, 337, 341), (341, 337, 338, 342), (342, 338, 339, 343), (344, 341, 342, 345), (345, 342, 343, 346), (347, 344, 345, 348), (348, 345, 346, 349), (350, 354, 355, 351), (351, 355, 356, 352), (352, 356, 357, 353), (355, 358, 359, 356), (356, 359, 360, 357), (358, 361, 362, 359), (359, 362, 363, 360), (354, 340, 341, 355), (355, 341, 344, 358), (358, 344, 347, 361), (361, 347, 348, 362), (362, 348, 349, 363), (363, 349, 346, 360), (360, 346, 343, 357), (311, 336, 340, 315), (315, 340, 354, 329), (329, 354, 350, 325), (368, 364, 365, 369), (369, 365, 366, 370), (370, 366, 367, 371), (372, 369, 370, 373), (373, 370, 371, 374), (375, 372, 373, 376), (376, 373, 374, 377), (378, 382, 383, 379), (379, 383, 384, 380), (380, 384, 385, 381), (383, 386, 387, 384), (384, 387, 388, 385), (386, 389, 390, 387), (387, 390, 391, 388), (382, 368, 369, 383), (383, 369, 372, 386), (386, 372, 375, 389), (389, 375, 376, 390), (390, 376, 377, 391), (391, 377, 374, 388), (388, 374, 371, 385), (339, 364, 368, 343), (343, 368, 382, 357), (357, 382, 378, 353), (396, 392, 393, 397), (397, 393, 394, 398), (398, 394, 395, 399), (400, 397, 398, 401), (401, 398, 399, 402), (403, 400, 401, 404), (404, 401, 402, 405), (406, 410, 411, 407), (407, 411, 412, 408), (408, 412, 413, 409), (411, 414, 415, 412), (412, 415, 416, 413), (414, 417, 418, 415), (415, 418, 419, 416), (410, 396, 397, 411), (411, 397, 400, 414), (414, 400, 403, 417), (417, 403, 404, 418), (418, 404, 405, 419), (419, 405, 402, 416), (416, 402, 399, 413), (367, 392, 396, 371), (371, 396, 410, 385), (385, 410, 406, 381), (424, 420, 421, 425), (425, 421, 422, 426), (426, 422, 423, 427), (428, 425, 426, 429), (429, 426, 427, 430), (431, 428, 429, 432), (432, 429, 430, 433), (434, 438, 439, 435), (435, 439, 440, 436), (436, 440, 441, 437), (439, 442, 443, 440), (440, 443, 444, 441), (442, 445, 446, 443), (443, 446, 447, 444), (438, 424, 425, 439), (439, 425, 428, 442), (442, 428, 431, 445), (445, 431, 432, 446), (446, 432, 433, 447), (447, 433, 430, 444), (444, 430, 427, 441), (395, 420, 424, 399), (399, 424, 438, 413), (413, 438, 434, 409), (452, 448, 449, 453), (453, 449, 450, 454), (454, 450, 451, 455), (456, 453, 454, 457), (457, 454, 455, 458), (459, 456, 457, 460), (460, 457, 458, 461), (462, 466, 467, 463), (463, 467, 468, 464), (464, 468, 469, 465), (467, 470, 471, 468), (468, 471, 472, 469), (470, 473, 474, 471), (471, 474, 475, 472), (466, 452, 453, 467), (467, 453, 456, 470), (470, 456, 459, 473), (473, 459, 460, 474), (474, 460, 461, 475), (475, 461, 458, 472), (472, 458, 455, 469), (423, 448, 452, 427), (427, 452, 466, 441), (441, 466, 462, 437), (480, 476, 477, 481), (481, 477, 478, 482), (482, 478, 479, 483), (484, 481, 482, 485), (485, 482, 483, 486), (487, 484, 485, 488), (488, 485, 486, 489), (490, 494, 495, 491), (491, 495, 496, 492), (492, 496, 497, 493), (495, 498, 499, 496), (496, 499, 500, 497), (498, 501, 502, 499), (499, 502, 503, 500), (494, 480, 481, 495), (495, 481, 484, 498), (498, 484, 487, 501), (501, 487, 488, 502), (502, 488, 489, 503), (503, 489, 486, 500), (500, 486, 483, 497), (451, 476, 480, 455), (455, 480, 494, 469), (469, 494, 490, 465), (508, 504, 505, 509), (509, 505, 506, 510), (510, 506, 507, 511), (512, 509, 510, 513), (513, 510, 511, 514), (515, 512, 513, 516), (516, 513, 514, 517), (518, 522, 523, 519), (519, 523, 524, 520), (520, 524, 525, 521), (523, 526, 527, 524), (524, 527, 528, 525), (526, 529, 530, 527), (527, 530, 531, 528), (522, 508, 509, 523), (523, 509, 512, 526), (526, 512, 515, 529), (529, 515, 516, 530), (530, 516, 517, 531), (531, 517, 514, 528), (528, 514, 511, 525), (479, 504, 508, 483), (483, 508, 522, 497), (497, 522, 518, 493), (536, 532, 533, 537), (537, 533, 534, 538), (538, 534, 535, 539), (540, 537, 538, 541), (541, 538, 539, 542), (543, 540, 541, 544), (544, 541, 542, 545), (546, 550, 551, 547), (547, 551, 552, 548), (548, 552, 553, 549), (551, 554, 555, 552), (552, 555, 556, 553), (554, 557, 558, 555), (555, 558, 559, 556), (550, 536, 537, 551), (551, 537, 540, 554), (554, 540, 543, 557), (557, 543, 544, 558), (558, 544, 545, 559), (559, 545, 542, 556), (556, 542, 539, 553), (507, 532, 536, 511), (511, 536, 550, 525), (525, 550, 546, 521), (535, 0, 4, 539), (539, 4, 18, 553), (553, 18, 14, 549)])
me_gear_004.use_remesh_preserve_volume = False
me_gear_004.use_remesh_preserve_attributes = False
me_gear_004.use_mirror_vertex_groups = False
me_gear_004.update()

# ---- objects
ob_gear_003 = bpy.data.objects.new('Gear.003', me_gear_003)
ob_gear_004 = bpy.data.objects.new('Gear.004', me_gear_004)

# ---- transforms, parenting, visibility, modifiers, constraints
ob_gear_003.location = (0.0, 0.0, 0.0)
ob_gear_003.scale = (1.0, 1.0, 2.0)
ob_gear_003.lineart.crease_threshold = 0.0
_vg = ob_gear_003.vertex_groups.new(name='Tips')
_vg = ob_gear_003.vertex_groups.new(name='Valleys')
ob_gear_004.location = (0.0, 0.0, 0.0)
ob_gear_004.scale = (1.0, 1.0, 3.0)
ob_gear_004.lineart.crease_threshold = 0.0
_vg = ob_gear_004.vertex_groups.new(name='Tips')
_vg = ob_gear_004.vertex_groups.new(name='Valleys')

# ---- collection membership
col_collection_1.objects.link(ob_gear_003)
col_collection_2.objects.link(ob_gear_004)

# ---- scene / render settings (as saved in the file)
scene.frame_start = 1; scene.frame_end = 250; scene.frame_set(1)
scene.render.engine = 'BLENDER_EEVEE_NEXT'
scene.render.resolution_percentage = 50
scene.render.dither_intensity = 0.0
scene.cycles.use_denoising = False
scene.cycles.samples = 128
scene.cycles.sampling_pattern = 'TABULATED_SOBOL'
scene.cycles.use_adaptive_sampling = False
scene.cycles.use_light_tree = False
scene.cycles.blur_glossy = 0.0
scene.cycles.sample_clamp_indirect = 0.0
scene.view_settings.view_transform = 'Standard'
bpy.context.view_layer.update()

# ---- added for rendering (the .blend has no active camera and no usable light): camera, sun
cam_auto = bpy.data.cameras.new('AutoCamera')
cam_auto.lens = 50.0
cam_auto.sensor_width = 36.0
cam_auto.clip_end = 1000.0
ob_auto_camera = bpy.data.objects.new('AutoCamera', cam_auto)
scene.collection.objects.link(ob_auto_camera)
ob_auto_camera.location = (5.58185, -6.69822, 4.46548)
ob_auto_camera.rotation_euler = (1.09748, -7.21219e-08, 0.694738)
scene.camera = ob_auto_camera
light_auto_sun = bpy.data.lights.new('AutoSun', 'SUN')
light_auto_sun.energy = 3.0
light_auto_sun.angle = 0.0523599
ob_auto_sun = bpy.data.objects.new('AutoSun', light_auto_sun)
scene.collection.objects.link(ob_auto_sun)
ob_auto_sun.rotation_euler = (0.872665, 0.174533, 0.523599)
bpy.context.view_layer.update()
